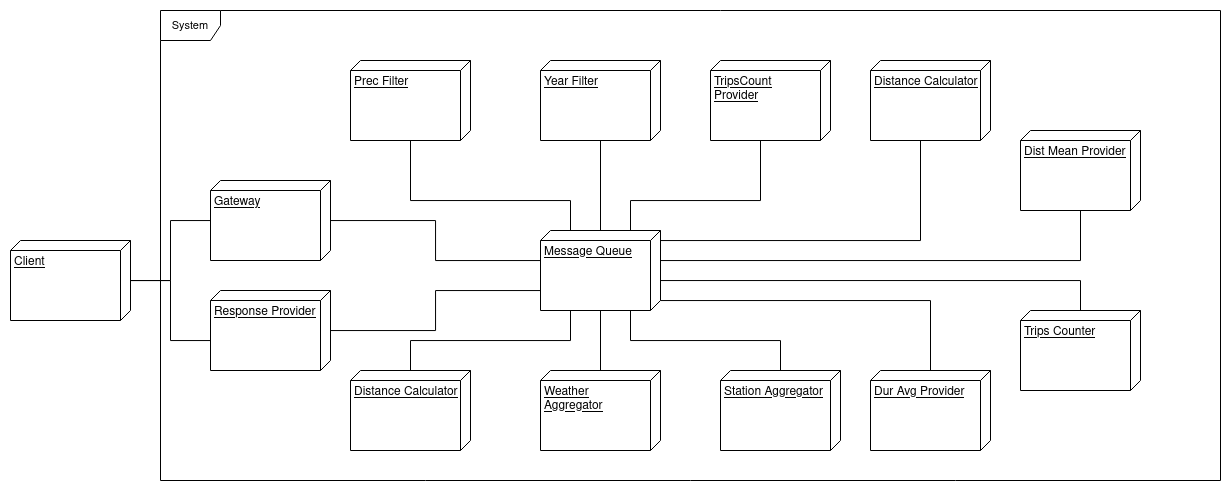

The diagram above was exported from draw.io. Its source (the exported page's mxGraphModel, read from the mxfile embedded in the PNG):
<mxGraphModel dx="2402" dy="935" grid="1" gridSize="10" guides="1" tooltips="1" connect="1" arrows="1" fold="1" page="0" pageScale="1" pageWidth="827" pageHeight="1169" math="0" shadow="0">
  <root>
    <mxCell id="0" />
    <mxCell id="1" parent="0" />
    <mxCell id="E6CBAV-Db9DFYcI8s5Iz-21" style="edgeStyle=orthogonalEdgeStyle;rounded=0;orthogonalLoop=1;jettySize=auto;html=1;endArrow=none;endFill=0;" parent="1" source="E6CBAV-Db9DFYcI8s5Iz-1" target="E6CBAV-Db9DFYcI8s5Iz-20" edge="1">
      <mxGeometry relative="1" as="geometry" />
    </mxCell>
    <mxCell id="Bj-80rB2YwCpRwBF_yDf-2" style="edgeStyle=orthogonalEdgeStyle;rounded=0;orthogonalLoop=1;jettySize=auto;html=1;endArrow=none;endFill=0;" edge="1" parent="1" source="E6CBAV-Db9DFYcI8s5Iz-1" target="Bj-80rB2YwCpRwBF_yDf-1">
      <mxGeometry relative="1" as="geometry">
        <Array as="points">
          <mxPoint x="-430" y="500" />
          <mxPoint x="-430" y="560" />
        </Array>
      </mxGeometry>
    </mxCell>
    <mxCell id="E6CBAV-Db9DFYcI8s5Iz-1" value="Client" style="verticalAlign=top;align=left;spacingTop=8;spacingLeft=2;spacingRight=12;shape=cube;size=10;direction=south;fontStyle=4;html=1;whiteSpace=wrap;" parent="1" vertex="1">
      <mxGeometry x="-590" y="460" width="120" height="80" as="geometry" />
    </mxCell>
    <mxCell id="E6CBAV-Db9DFYcI8s5Iz-24" style="edgeStyle=orthogonalEdgeStyle;shape=connector;rounded=0;orthogonalLoop=1;jettySize=auto;html=1;labelBackgroundColor=default;strokeColor=default;fontFamily=Helvetica;fontSize=11;fontColor=default;endArrow=none;endFill=0;" parent="1" source="E6CBAV-Db9DFYcI8s5Iz-19" target="E6CBAV-Db9DFYcI8s5Iz-23" edge="1">
      <mxGeometry relative="1" as="geometry" />
    </mxCell>
    <mxCell id="E6CBAV-Db9DFYcI8s5Iz-26" style="edgeStyle=orthogonalEdgeStyle;shape=connector;rounded=0;orthogonalLoop=1;jettySize=auto;html=1;labelBackgroundColor=default;strokeColor=default;fontFamily=Helvetica;fontSize=11;fontColor=default;endArrow=none;endFill=0;" parent="1" source="E6CBAV-Db9DFYcI8s5Iz-19" target="E6CBAV-Db9DFYcI8s5Iz-25" edge="1">
      <mxGeometry relative="1" as="geometry">
        <Array as="points">
          <mxPoint x="30" y="560" />
          <mxPoint x="180" y="560" />
        </Array>
      </mxGeometry>
    </mxCell>
    <mxCell id="E6CBAV-Db9DFYcI8s5Iz-19" value="Message Queue" style="verticalAlign=top;align=left;spacingTop=8;spacingLeft=2;spacingRight=12;shape=cube;size=10;direction=south;fontStyle=4;html=1;whiteSpace=wrap;" parent="1" vertex="1">
      <mxGeometry x="-60" y="450" width="120" height="80" as="geometry" />
    </mxCell>
    <mxCell id="E6CBAV-Db9DFYcI8s5Iz-22" style="edgeStyle=orthogonalEdgeStyle;rounded=0;orthogonalLoop=1;jettySize=auto;html=1;endArrow=none;endFill=0;" parent="1" source="E6CBAV-Db9DFYcI8s5Iz-20" target="E6CBAV-Db9DFYcI8s5Iz-19" edge="1">
      <mxGeometry relative="1" as="geometry">
        <Array as="points">
          <mxPoint x="-165" y="440" />
          <mxPoint x="-165" y="480" />
        </Array>
      </mxGeometry>
    </mxCell>
    <mxCell id="E6CBAV-Db9DFYcI8s5Iz-20" value="Gateway" style="verticalAlign=top;align=left;spacingTop=8;spacingLeft=2;spacingRight=12;shape=cube;size=10;direction=south;fontStyle=4;html=1;whiteSpace=wrap;" parent="1" vertex="1">
      <mxGeometry x="-390" y="400" width="120" height="80" as="geometry" />
    </mxCell>
    <mxCell id="E6CBAV-Db9DFYcI8s5Iz-23" value="Weather Aggregator" style="verticalAlign=top;align=left;spacingTop=8;spacingLeft=2;spacingRight=12;shape=cube;size=10;direction=south;fontStyle=4;html=1;whiteSpace=wrap;" parent="1" vertex="1">
      <mxGeometry x="-60" y="590" width="120" height="80" as="geometry" />
    </mxCell>
    <mxCell id="E6CBAV-Db9DFYcI8s5Iz-25" value="Station Aggregator" style="verticalAlign=top;align=left;spacingTop=8;spacingLeft=2;spacingRight=12;shape=cube;size=10;direction=south;fontStyle=4;html=1;whiteSpace=wrap;" parent="1" vertex="1">
      <mxGeometry x="120" y="590" width="120" height="80" as="geometry" />
    </mxCell>
    <mxCell id="E6CBAV-Db9DFYcI8s5Iz-28" style="edgeStyle=orthogonalEdgeStyle;shape=connector;rounded=0;orthogonalLoop=1;jettySize=auto;html=1;labelBackgroundColor=default;strokeColor=default;fontFamily=Helvetica;fontSize=11;fontColor=default;endArrow=none;endFill=0;" parent="1" source="E6CBAV-Db9DFYcI8s5Iz-27" target="E6CBAV-Db9DFYcI8s5Iz-19" edge="1">
      <mxGeometry relative="1" as="geometry">
        <Array as="points">
          <mxPoint x="-190" y="560" />
          <mxPoint x="-30" y="560" />
        </Array>
      </mxGeometry>
    </mxCell>
    <mxCell id="E6CBAV-Db9DFYcI8s5Iz-27" value="Distance Calculator" style="verticalAlign=top;align=left;spacingTop=8;spacingLeft=2;spacingRight=12;shape=cube;size=10;direction=south;fontStyle=4;html=1;whiteSpace=wrap;" parent="1" vertex="1">
      <mxGeometry x="-250" y="590" width="120" height="80" as="geometry" />
    </mxCell>
    <mxCell id="E6CBAV-Db9DFYcI8s5Iz-30" style="edgeStyle=orthogonalEdgeStyle;shape=connector;rounded=0;orthogonalLoop=1;jettySize=auto;html=1;labelBackgroundColor=default;strokeColor=default;fontFamily=Helvetica;fontSize=11;fontColor=default;endArrow=none;endFill=0;" parent="1" source="E6CBAV-Db9DFYcI8s5Iz-29" target="E6CBAV-Db9DFYcI8s5Iz-19" edge="1">
      <mxGeometry relative="1" as="geometry">
        <Array as="points">
          <mxPoint x="-190" y="420" />
          <mxPoint x="-30" y="420" />
        </Array>
      </mxGeometry>
    </mxCell>
    <mxCell id="E6CBAV-Db9DFYcI8s5Iz-29" value="Prec Filter" style="verticalAlign=top;align=left;spacingTop=8;spacingLeft=2;spacingRight=12;shape=cube;size=10;direction=south;fontStyle=4;html=1;whiteSpace=wrap;" parent="1" vertex="1">
      <mxGeometry x="-250" y="280" width="120" height="80" as="geometry" />
    </mxCell>
    <mxCell id="E6CBAV-Db9DFYcI8s5Iz-33" style="edgeStyle=orthogonalEdgeStyle;shape=connector;rounded=0;orthogonalLoop=1;jettySize=auto;html=1;labelBackgroundColor=default;strokeColor=default;fontFamily=Helvetica;fontSize=11;fontColor=default;endArrow=none;endFill=0;" parent="1" source="E6CBAV-Db9DFYcI8s5Iz-31" target="E6CBAV-Db9DFYcI8s5Iz-19" edge="1">
      <mxGeometry relative="1" as="geometry" />
    </mxCell>
    <mxCell id="E6CBAV-Db9DFYcI8s5Iz-31" value="Year Filter" style="verticalAlign=top;align=left;spacingTop=8;spacingLeft=2;spacingRight=12;shape=cube;size=10;direction=south;fontStyle=4;html=1;whiteSpace=wrap;" parent="1" vertex="1">
      <mxGeometry x="-60" y="280" width="120" height="80" as="geometry" />
    </mxCell>
    <mxCell id="E6CBAV-Db9DFYcI8s5Iz-34" style="edgeStyle=orthogonalEdgeStyle;shape=connector;rounded=0;orthogonalLoop=1;jettySize=auto;html=1;labelBackgroundColor=default;strokeColor=default;fontFamily=Helvetica;fontSize=11;fontColor=default;endArrow=none;endFill=0;" parent="1" source="E6CBAV-Db9DFYcI8s5Iz-32" target="E6CBAV-Db9DFYcI8s5Iz-19" edge="1">
      <mxGeometry relative="1" as="geometry">
        <Array as="points">
          <mxPoint x="160" y="420" />
          <mxPoint x="30" y="420" />
        </Array>
      </mxGeometry>
    </mxCell>
    <mxCell id="E6CBAV-Db9DFYcI8s5Iz-32" value="TripsCount Provider" style="verticalAlign=top;align=left;spacingTop=8;spacingLeft=2;spacingRight=12;shape=cube;size=10;direction=south;fontStyle=4;html=1;whiteSpace=wrap;" parent="1" vertex="1">
      <mxGeometry x="110" y="280" width="120" height="80" as="geometry" />
    </mxCell>
    <mxCell id="E6CBAV-Db9DFYcI8s5Iz-39" style="edgeStyle=orthogonalEdgeStyle;shape=connector;rounded=0;orthogonalLoop=1;jettySize=auto;html=1;labelBackgroundColor=default;strokeColor=default;fontFamily=Helvetica;fontSize=11;fontColor=default;endArrow=none;endFill=0;" parent="1" source="E6CBAV-Db9DFYcI8s5Iz-35" target="E6CBAV-Db9DFYcI8s5Iz-19" edge="1">
      <mxGeometry relative="1" as="geometry">
        <Array as="points">
          <mxPoint x="330" y="520" />
        </Array>
      </mxGeometry>
    </mxCell>
    <mxCell id="E6CBAV-Db9DFYcI8s5Iz-35" value="Dur Avg Provider" style="verticalAlign=top;align=left;spacingTop=8;spacingLeft=2;spacingRight=12;shape=cube;size=10;direction=south;fontStyle=4;html=1;whiteSpace=wrap;" parent="1" vertex="1">
      <mxGeometry x="270" y="590" width="120" height="80" as="geometry" />
    </mxCell>
    <mxCell id="E6CBAV-Db9DFYcI8s5Iz-38" style="edgeStyle=orthogonalEdgeStyle;shape=connector;rounded=0;orthogonalLoop=1;jettySize=auto;html=1;entryX=0;entryY=0;entryDx=35;entryDy=0;entryPerimeter=0;labelBackgroundColor=default;strokeColor=default;fontFamily=Helvetica;fontSize=11;fontColor=default;endArrow=none;endFill=0;" parent="1" source="E6CBAV-Db9DFYcI8s5Iz-37" target="E6CBAV-Db9DFYcI8s5Iz-19" edge="1">
      <mxGeometry relative="1" as="geometry">
        <Array as="points">
          <mxPoint x="480" y="480" />
          <mxPoint x="60" y="480" />
        </Array>
      </mxGeometry>
    </mxCell>
    <mxCell id="E6CBAV-Db9DFYcI8s5Iz-37" value="Dist Mean Provider" style="verticalAlign=top;align=left;spacingTop=8;spacingLeft=2;spacingRight=12;shape=cube;size=10;direction=south;fontStyle=4;html=1;whiteSpace=wrap;" parent="1" vertex="1">
      <mxGeometry x="420" y="350" width="120" height="80" as="geometry" />
    </mxCell>
    <mxCell id="Bj-80rB2YwCpRwBF_yDf-3" style="edgeStyle=orthogonalEdgeStyle;shape=connector;rounded=0;orthogonalLoop=1;jettySize=auto;html=1;labelBackgroundColor=default;strokeColor=default;fontFamily=Helvetica;fontSize=11;fontColor=default;endArrow=none;endFill=0;" edge="1" parent="1" source="Bj-80rB2YwCpRwBF_yDf-1" target="E6CBAV-Db9DFYcI8s5Iz-19">
      <mxGeometry relative="1" as="geometry">
        <Array as="points">
          <mxPoint x="-165" y="550" />
          <mxPoint x="-165" y="510" />
        </Array>
      </mxGeometry>
    </mxCell>
    <mxCell id="Bj-80rB2YwCpRwBF_yDf-1" value="Response Provider" style="verticalAlign=top;align=left;spacingTop=8;spacingLeft=2;spacingRight=12;shape=cube;size=10;direction=south;fontStyle=4;html=1;whiteSpace=wrap;" vertex="1" parent="1">
      <mxGeometry x="-390" y="510" width="120" height="80" as="geometry" />
    </mxCell>
    <mxCell id="Bj-80rB2YwCpRwBF_yDf-4" value="System" style="shape=umlFrame;whiteSpace=wrap;html=1;pointerEvents=0;fontFamily=Helvetica;fontSize=11;fontColor=default;" vertex="1" parent="1">
      <mxGeometry x="-440" y="230" width="1060" height="470" as="geometry" />
    </mxCell>
    <mxCell id="Bj-80rB2YwCpRwBF_yDf-7" style="edgeStyle=orthogonalEdgeStyle;shape=connector;rounded=0;orthogonalLoop=1;jettySize=auto;html=1;labelBackgroundColor=default;strokeColor=default;fontFamily=Helvetica;fontSize=11;fontColor=default;endArrow=none;endFill=0;" edge="1" parent="1" source="Bj-80rB2YwCpRwBF_yDf-5" target="E6CBAV-Db9DFYcI8s5Iz-19">
      <mxGeometry relative="1" as="geometry">
        <Array as="points">
          <mxPoint x="320" y="460" />
        </Array>
      </mxGeometry>
    </mxCell>
    <mxCell id="Bj-80rB2YwCpRwBF_yDf-5" value="Distance Calculator" style="verticalAlign=top;align=left;spacingTop=8;spacingLeft=2;spacingRight=12;shape=cube;size=10;direction=south;fontStyle=4;html=1;whiteSpace=wrap;" vertex="1" parent="1">
      <mxGeometry x="270" y="280" width="120" height="80" as="geometry" />
    </mxCell>
    <mxCell id="Bj-80rB2YwCpRwBF_yDf-10" style="edgeStyle=orthogonalEdgeStyle;shape=connector;rounded=0;orthogonalLoop=1;jettySize=auto;html=1;labelBackgroundColor=default;strokeColor=default;fontFamily=Helvetica;fontSize=11;fontColor=default;endArrow=none;endFill=0;" edge="1" parent="1" source="Bj-80rB2YwCpRwBF_yDf-9" target="E6CBAV-Db9DFYcI8s5Iz-19">
      <mxGeometry relative="1" as="geometry">
        <Array as="points">
          <mxPoint x="480" y="500" />
        </Array>
      </mxGeometry>
    </mxCell>
    <mxCell id="Bj-80rB2YwCpRwBF_yDf-9" value="Trips Counter" style="verticalAlign=top;align=left;spacingTop=8;spacingLeft=2;spacingRight=12;shape=cube;size=10;direction=south;fontStyle=4;html=1;whiteSpace=wrap;" vertex="1" parent="1">
      <mxGeometry x="420" y="530" width="120" height="80" as="geometry" />
    </mxCell>
  </root>
</mxGraphModel>